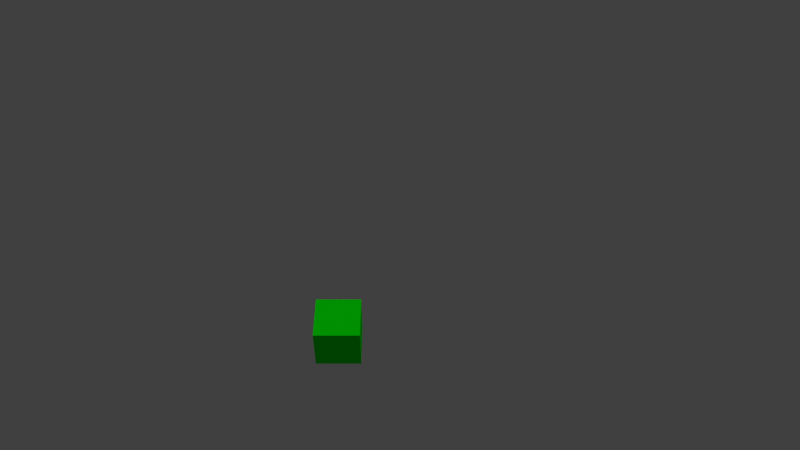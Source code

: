 # Source: block.blend  (saved by Blender 2.63.0; exported with 4.5.12 LTS)
import bpy
from mathutils import Matrix  # noqa: F401  (used for matrix-valued properties, if any)

bpy.ops.wm.read_factory_settings(use_empty=True)
scene = bpy.context.scene
scene.name = 'Scene'

# ---- collections
col_collection_1 = bpy.data.collections.new('Collection 1'); scene.collection.children.link(col_collection_1)

# ---- materials (node trees are filled in below, after node groups)
mat_material = bpy.data.materials.new('Material')
mat_material.alpha_threshold = 0.0
mat_material.use_transparent_shadow = False
mat_material.preview_render_type = 'FLAT'
mat_material.diffuse_color = (0.0, 1.0, 0.0, 1.0)
mat_material.roughness = 0.5
mat_material.line_color = (0.0, 0.0, 0.0, 1.0)

# ---- material node trees

# ---- world
world_world = bpy.data.worlds.new('World'); scene.world = world_world
world_world.color = (0.05088, 0.05088, 0.05088)
world_world.use_sun_shadow = False
world_world.sun_shadow_jitter_overblur = 0.0
world_world.cycles.sampling_method = 'MANUAL'
world_world.cycles.sample_map_resolution = 256

# ---- cameras
cam_camera = bpy.data.cameras.new('Camera')
cam_camera.clip_end = 100.0
cam_camera.lens = 35.0
cam_camera.sensor_width = 32.0
cam_camera.sensor_height = 18.0
cam_camera.dof.focus_distance = 0.0
cam_camera.dof.aperture_fstop = 128.0

# ---- lights
light_sun = bpy.data.lights.new('Sun', 'SUN')
light_sun.transmission_factor = 0.0
light_sun.angle = 1.571
light_sun.energy = 1.0
light_sun.shadow_buffer_clip_start = 0.5
light_sun.shadow_soft_size = 1.0
light_sun.shadow_cascade_max_distance = 1000.0
light_sun.cycles.use_multiple_importance_sampling = False

# ---- meshes
me_cube_001 = bpy.data.meshes.new('Cube.001')
me_cube_001.from_pydata([(-1.0, -1.0, -1.0), (-1.0, 1.0, -1.0), (1.0, 1.0, -1.0), (1.0, -1.0, -1.0), (-1.0, -1.0, 1.0), (-1.0, 1.0, 1.0), (1.0, 1.0, 1.0), (1.0, -1.0, 1.0)], [], [(4, 5, 1, 0), (5, 6, 2, 1), (6, 7, 3, 2), (7, 4, 0, 3), (0, 1, 2, 3), (7, 6, 5, 4)])
me_cube_001.materials.append(mat_material)
me_cube_001.use_remesh_preserve_volume = False
me_cube_001.use_remesh_preserve_attributes = False
me_cube_001.use_mirror_vertex_groups = False
me_cube_001.update()

# ---- objects
ob_cube = bpy.data.objects.new('Cube', me_cube_001)
ob_sun = bpy.data.objects.new('Sun', light_sun)
ob_camera = bpy.data.objects.new('Camera', cam_camera)

# ---- transforms, parenting, visibility, modifiers, constraints
ob_cube.location = (0.0, 0.0, 0.0)
ob_cube.rotation_euler = (0.0, 0.7854, 0.0)
ob_cube.scale = (0.03125, 0.03125, 0.03125)
ob_cube.lineart.crease_threshold = 0.0
ob_sun.location = (-3.749, 1.553, -0.7603)
ob_sun.lineart.crease_threshold = 0.0
ob_camera.location = (1.204, 0.08471, 0.1464)
ob_camera.rotation_euler = (1.571, 0.0, 1.571)
ob_camera.lineart.crease_threshold = 0.0

# ---- collection membership
col_collection_1.objects.link(ob_cube)
col_collection_1.objects.link(ob_sun)
col_collection_1.objects.link(ob_camera)

# ---- scene / render settings (as saved in the file)
scene.camera = ob_camera
scene.frame_start = 1; scene.frame_end = 250; scene.frame_set(1)
scene.render.engine = 'BLENDER_EEVEE_NEXT'
scene.render.image_settings.color_mode = 'RGB'
scene.render.image_settings.compression = 90
scene.render.resolution_percentage = 50
scene.render.dither_intensity = 0.0
scene.render.bake_margin = 2
scene.render.bake_bias = 0.0
scene.cycles.use_denoising = False
scene.cycles.samples = 10
scene.cycles.sampling_pattern = 'TABULATED_SOBOL'
scene.cycles.light_sampling_threshold = 0.0
scene.cycles.use_adaptive_sampling = False
scene.cycles.use_light_tree = False
scene.cycles.blur_glossy = 0.0
scene.cycles.volume_bounces = 1
scene.cycles.pixel_filter_type = 'GAUSSIAN'
scene.cycles.sample_clamp_indirect = 0.0
scene.view_settings.view_transform = 'Standard'
bpy.context.view_layer.update()
